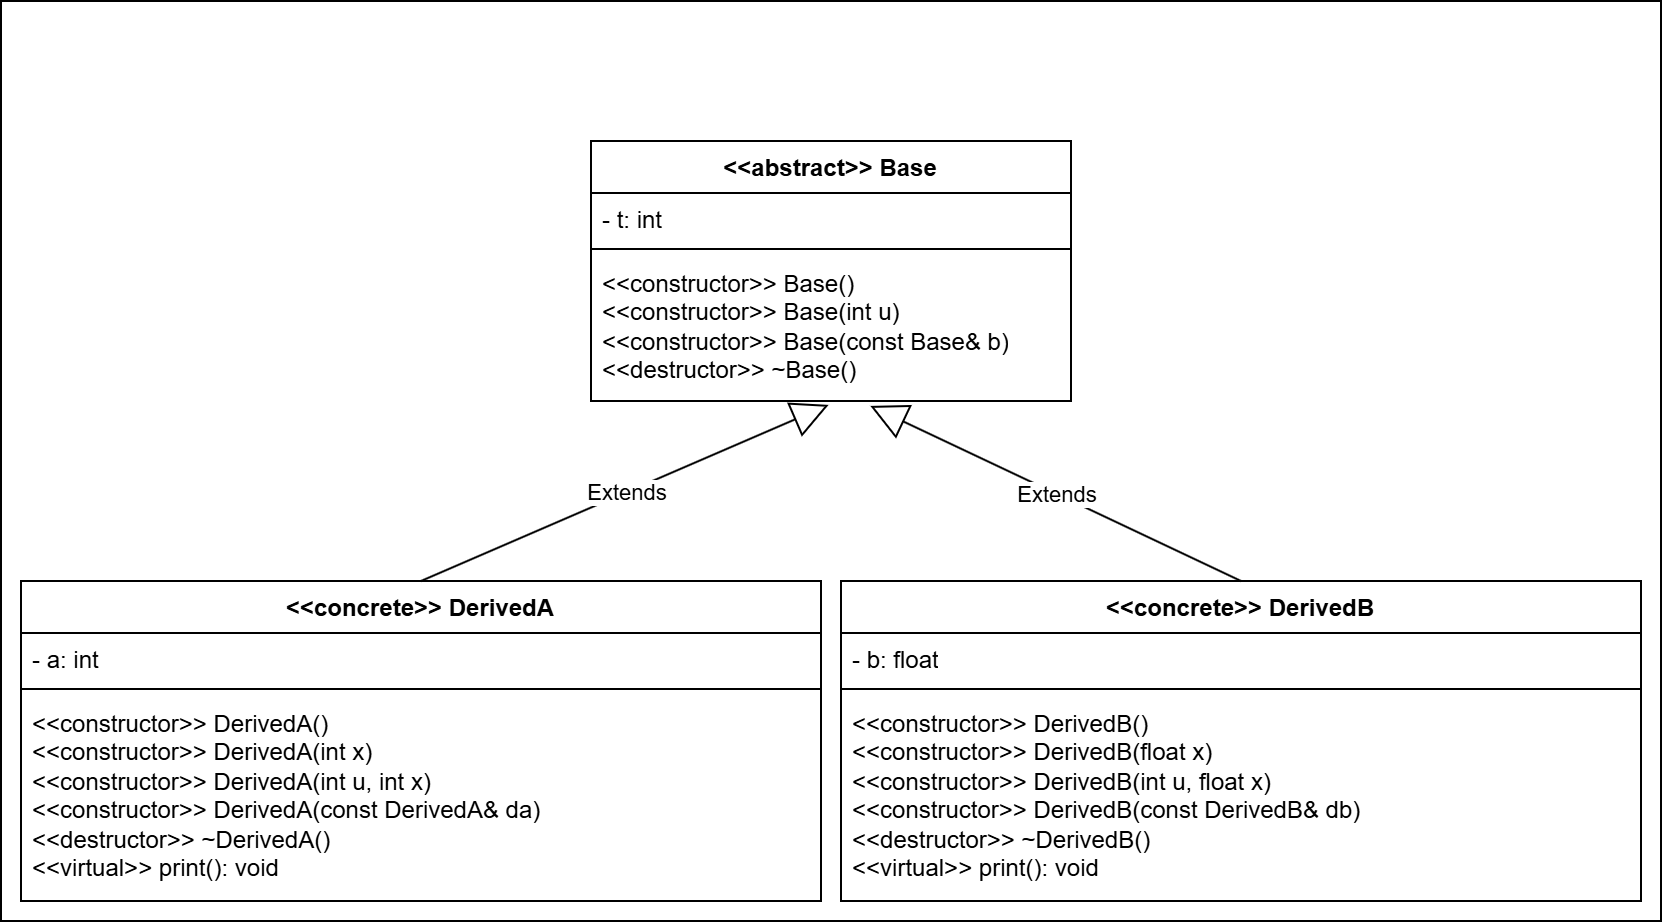

The diagram above was exported from draw.io. Its source (the exported page's mxGraphModel, read from the mxfile embedded in the PNG):
<mxGraphModel dx="1072" dy="855" grid="1" gridSize="10" guides="1" tooltips="1" connect="1" arrows="1" fold="1" page="1" pageScale="1" pageWidth="850" pageHeight="1100" math="0" shadow="0">
  <root>
    <mxCell id="0Cznv4Zb2hdXObYdEt9H-0" />
    <mxCell id="0Cznv4Zb2hdXObYdEt9H-1" parent="0Cznv4Zb2hdXObYdEt9H-0" />
    <mxCell id="0Cznv4Zb2hdXObYdEt9H-2" value="" style="rounded=0;whiteSpace=wrap;html=1;" vertex="1" parent="0Cznv4Zb2hdXObYdEt9H-1">
      <mxGeometry x="70" y="150" width="830" height="460" as="geometry" />
    </mxCell>
    <mxCell id="0Cznv4Zb2hdXObYdEt9H-3" value="&amp;lt;&lt;span class=&quot;hljs-tag&quot;&gt;&amp;lt;&lt;span class=&quot;hljs-name&quot;&gt;abstract&lt;/span&gt;&amp;gt;&lt;/span&gt;&amp;gt; Base" style="swimlane;fontStyle=1;align=center;verticalAlign=top;childLayout=stackLayout;horizontal=1;startSize=26;horizontalStack=0;resizeParent=1;resizeParentMax=0;resizeLast=0;collapsible=1;marginBottom=0;whiteSpace=wrap;html=1;" vertex="1" parent="0Cznv4Zb2hdXObYdEt9H-1">
      <mxGeometry x="365" y="220" width="240" height="130" as="geometry" />
    </mxCell>
    <mxCell id="0Cznv4Zb2hdXObYdEt9H-4" value="- t: int&amp;nbsp;" style="text;strokeColor=none;fillColor=none;align=left;verticalAlign=top;spacingLeft=4;spacingRight=4;overflow=hidden;rotatable=0;points=[[0,0.5],[1,0.5]];portConstraint=eastwest;whiteSpace=wrap;html=1;" vertex="1" parent="0Cznv4Zb2hdXObYdEt9H-3">
      <mxGeometry y="26" width="240" height="24" as="geometry" />
    </mxCell>
    <mxCell id="0Cznv4Zb2hdXObYdEt9H-5" value="" style="line;strokeWidth=1;fillColor=none;align=left;verticalAlign=middle;spacingTop=-1;spacingLeft=3;spacingRight=3;rotatable=0;labelPosition=right;points=[];portConstraint=eastwest;strokeColor=inherit;" vertex="1" parent="0Cznv4Zb2hdXObYdEt9H-3">
      <mxGeometry y="50" width="240" height="8" as="geometry" />
    </mxCell>
    <mxCell id="0Cznv4Zb2hdXObYdEt9H-6" value="&amp;lt;&lt;span class=&quot;hljs-tag&quot;&gt;&amp;lt;&lt;span class=&quot;hljs-name&quot;&gt;constructor&lt;/span&gt;&amp;gt;&lt;/span&gt;&amp;gt; Base()&lt;br/&gt;        &amp;lt;&lt;span class=&quot;hljs-tag&quot;&gt;&amp;lt;&lt;span class=&quot;hljs-name&quot;&gt;constructor&lt;/span&gt;&amp;gt;&lt;/span&gt;&amp;gt; Base(int u)&lt;br/&gt;        &amp;lt;&lt;span class=&quot;hljs-tag&quot;&gt;&amp;lt;&lt;span class=&quot;hljs-name&quot;&gt;constructor&lt;/span&gt;&amp;gt;&lt;/span&gt;&amp;gt; Base(const Base&amp;amp; b)&lt;br/&gt;        &amp;lt;&lt;span class=&quot;hljs-tag&quot;&gt;&amp;lt;&lt;span class=&quot;hljs-name&quot;&gt;destructor&lt;/span&gt;&amp;gt;&lt;/span&gt;&amp;gt; ~Base()" style="text;strokeColor=none;fillColor=none;align=left;verticalAlign=top;spacingLeft=4;spacingRight=4;overflow=hidden;rotatable=0;points=[[0,0.5],[1,0.5]];portConstraint=eastwest;whiteSpace=wrap;html=1;" vertex="1" parent="0Cznv4Zb2hdXObYdEt9H-3">
      <mxGeometry y="58" width="240" height="72" as="geometry" />
    </mxCell>
    <mxCell id="0Cznv4Zb2hdXObYdEt9H-7" value="&amp;lt;&lt;span class=&quot;hljs-tag&quot;&gt;&amp;lt;&lt;span class=&quot;hljs-name&quot;&gt;concrete&lt;/span&gt;&amp;gt;&lt;/span&gt;&amp;gt; DerivedA" style="swimlane;fontStyle=1;align=center;verticalAlign=top;childLayout=stackLayout;horizontal=1;startSize=26;horizontalStack=0;resizeParent=1;resizeParentMax=0;resizeLast=0;collapsible=1;marginBottom=0;whiteSpace=wrap;html=1;" vertex="1" parent="0Cznv4Zb2hdXObYdEt9H-1">
      <mxGeometry x="80" y="440" width="400" height="160" as="geometry" />
    </mxCell>
    <mxCell id="0Cznv4Zb2hdXObYdEt9H-8" value="- a: int&amp;nbsp;" style="text;strokeColor=none;fillColor=none;align=left;verticalAlign=top;spacingLeft=4;spacingRight=4;overflow=hidden;rotatable=0;points=[[0,0.5],[1,0.5]];portConstraint=eastwest;whiteSpace=wrap;html=1;" vertex="1" parent="0Cznv4Zb2hdXObYdEt9H-7">
      <mxGeometry y="26" width="400" height="24" as="geometry" />
    </mxCell>
    <mxCell id="0Cznv4Zb2hdXObYdEt9H-9" value="" style="line;strokeWidth=1;fillColor=none;align=left;verticalAlign=middle;spacingTop=-1;spacingLeft=3;spacingRight=3;rotatable=0;labelPosition=right;points=[];portConstraint=eastwest;strokeColor=inherit;" vertex="1" parent="0Cznv4Zb2hdXObYdEt9H-7">
      <mxGeometry y="50" width="400" height="8" as="geometry" />
    </mxCell>
    <mxCell id="0Cznv4Zb2hdXObYdEt9H-10" value="&amp;lt;&lt;span class=&quot;hljs-tag&quot;&gt;&amp;lt;&lt;span class=&quot;hljs-name&quot;&gt;constructor&lt;/span&gt;&amp;gt;&lt;/span&gt;&amp;gt; DerivedA()&lt;br/&gt;        &amp;lt;&lt;span class=&quot;hljs-tag&quot;&gt;&amp;lt;&lt;span class=&quot;hljs-name&quot;&gt;constructor&lt;/span&gt;&amp;gt;&lt;/span&gt;&amp;gt; DerivedA(int x)&lt;br/&gt;        &amp;lt;&lt;span class=&quot;hljs-tag&quot;&gt;&amp;lt;&lt;span class=&quot;hljs-name&quot;&gt;constructor&lt;/span&gt;&amp;gt;&lt;/span&gt;&amp;gt; DerivedA(int u, int x)&lt;br/&gt;        &amp;lt;&lt;span class=&quot;hljs-tag&quot;&gt;&amp;lt;&lt;span class=&quot;hljs-name&quot;&gt;constructor&lt;/span&gt;&amp;gt;&lt;/span&gt;&amp;gt; DerivedA(const DerivedA&amp;amp; da)&lt;br/&gt;        &amp;lt;&lt;span class=&quot;hljs-tag&quot;&gt;&amp;lt;&lt;span class=&quot;hljs-name&quot;&gt;destructor&lt;/span&gt;&amp;gt;&lt;/span&gt;&amp;gt; ~DerivedA()&lt;br/&gt;        &amp;lt;&lt;span class=&quot;hljs-tag&quot;&gt;&amp;lt;&lt;span class=&quot;hljs-name&quot;&gt;virtual&lt;/span&gt;&amp;gt;&lt;/span&gt;&amp;gt; print(): void" style="text;strokeColor=none;fillColor=none;align=left;verticalAlign=top;spacingLeft=4;spacingRight=4;overflow=hidden;rotatable=0;points=[[0,0.5],[1,0.5]];portConstraint=eastwest;whiteSpace=wrap;html=1;" vertex="1" parent="0Cznv4Zb2hdXObYdEt9H-7">
      <mxGeometry y="58" width="400" height="102" as="geometry" />
    </mxCell>
    <mxCell id="0Cznv4Zb2hdXObYdEt9H-11" value="Extends" style="endArrow=block;endSize=16;endFill=0;html=1;rounded=0;entryX=0.495;entryY=1.027;entryDx=0;entryDy=0;entryPerimeter=0;exitX=0.5;exitY=0;exitDx=0;exitDy=0;" edge="1" parent="0Cznv4Zb2hdXObYdEt9H-1" source="0Cznv4Zb2hdXObYdEt9H-7" target="0Cznv4Zb2hdXObYdEt9H-6">
      <mxGeometry width="160" relative="1" as="geometry">
        <mxPoint x="190" y="460" as="sourcePoint" />
        <mxPoint x="350" y="460" as="targetPoint" />
      </mxGeometry>
    </mxCell>
    <mxCell id="BIr-TYiqwJKqSLGpYPb5-0" value="&amp;lt;&lt;span class=&quot;hljs-tag&quot;&gt;&amp;lt;&lt;span class=&quot;hljs-name&quot;&gt;concrete&lt;/span&gt;&amp;gt;&lt;/span&gt;&amp;gt; DerivedB" style="swimlane;fontStyle=1;align=center;verticalAlign=top;childLayout=stackLayout;horizontal=1;startSize=26;horizontalStack=0;resizeParent=1;resizeParentMax=0;resizeLast=0;collapsible=1;marginBottom=0;whiteSpace=wrap;html=1;" vertex="1" parent="0Cznv4Zb2hdXObYdEt9H-1">
      <mxGeometry x="490" y="440" width="400" height="160" as="geometry" />
    </mxCell>
    <mxCell id="BIr-TYiqwJKqSLGpYPb5-1" value="        - b: float&lt;div&gt;&lt;br/&gt;&lt;/div&gt;" style="text;strokeColor=none;fillColor=none;align=left;verticalAlign=top;spacingLeft=4;spacingRight=4;overflow=hidden;rotatable=0;points=[[0,0.5],[1,0.5]];portConstraint=eastwest;whiteSpace=wrap;html=1;" vertex="1" parent="BIr-TYiqwJKqSLGpYPb5-0">
      <mxGeometry y="26" width="400" height="24" as="geometry" />
    </mxCell>
    <mxCell id="BIr-TYiqwJKqSLGpYPb5-2" value="" style="line;strokeWidth=1;fillColor=none;align=left;verticalAlign=middle;spacingTop=-1;spacingLeft=3;spacingRight=3;rotatable=0;labelPosition=right;points=[];portConstraint=eastwest;strokeColor=inherit;" vertex="1" parent="BIr-TYiqwJKqSLGpYPb5-0">
      <mxGeometry y="50" width="400" height="8" as="geometry" />
    </mxCell>
    <mxCell id="BIr-TYiqwJKqSLGpYPb5-3" value="&amp;lt;&lt;span class=&quot;hljs-tag&quot;&gt;&amp;lt;&lt;span class=&quot;hljs-name&quot;&gt;constructor&lt;/span&gt;&amp;gt;&lt;/span&gt;&amp;gt; DerivedB()&lt;br/&gt;        &amp;lt;&lt;span class=&quot;hljs-tag&quot;&gt;&amp;lt;&lt;span class=&quot;hljs-name&quot;&gt;constructor&lt;/span&gt;&amp;gt;&lt;/span&gt;&amp;gt; DerivedB(float x)&lt;br/&gt;        &amp;lt;&lt;span class=&quot;hljs-tag&quot;&gt;&amp;lt;&lt;span class=&quot;hljs-name&quot;&gt;constructor&lt;/span&gt;&amp;gt;&lt;/span&gt;&amp;gt; DerivedB(int u, float x)&lt;br/&gt;        &amp;lt;&lt;span class=&quot;hljs-tag&quot;&gt;&amp;lt;&lt;span class=&quot;hljs-name&quot;&gt;constructor&lt;/span&gt;&amp;gt;&lt;/span&gt;&amp;gt; DerivedB(const DerivedB&amp;amp; db)&lt;br/&gt;        &amp;lt;&lt;span class=&quot;hljs-tag&quot;&gt;&amp;lt;&lt;span class=&quot;hljs-name&quot;&gt;destructor&lt;/span&gt;&amp;gt;&lt;/span&gt;&amp;gt; ~DerivedB()&lt;br/&gt;        &amp;lt;&lt;span class=&quot;hljs-tag&quot;&gt;&amp;lt;&lt;span class=&quot;hljs-name&quot;&gt;virtual&lt;/span&gt;&amp;gt;&lt;/span&gt;&amp;gt; print(): void" style="text;strokeColor=none;fillColor=none;align=left;verticalAlign=top;spacingLeft=4;spacingRight=4;overflow=hidden;rotatable=0;points=[[0,0.5],[1,0.5]];portConstraint=eastwest;whiteSpace=wrap;html=1;" vertex="1" parent="BIr-TYiqwJKqSLGpYPb5-0">
      <mxGeometry y="58" width="400" height="102" as="geometry" />
    </mxCell>
    <mxCell id="BIr-TYiqwJKqSLGpYPb5-4" value="Extends" style="endArrow=block;endSize=16;endFill=0;html=1;rounded=0;exitX=0.5;exitY=0;exitDx=0;exitDy=0;entryX=0.582;entryY=1.034;entryDx=0;entryDy=0;entryPerimeter=0;" edge="1" parent="0Cznv4Zb2hdXObYdEt9H-1" source="BIr-TYiqwJKqSLGpYPb5-0" target="0Cznv4Zb2hdXObYdEt9H-6">
      <mxGeometry width="160" relative="1" as="geometry">
        <mxPoint x="290" y="450" as="sourcePoint" />
        <mxPoint x="439" y="392" as="targetPoint" />
      </mxGeometry>
    </mxCell>
  </root>
</mxGraphModel>